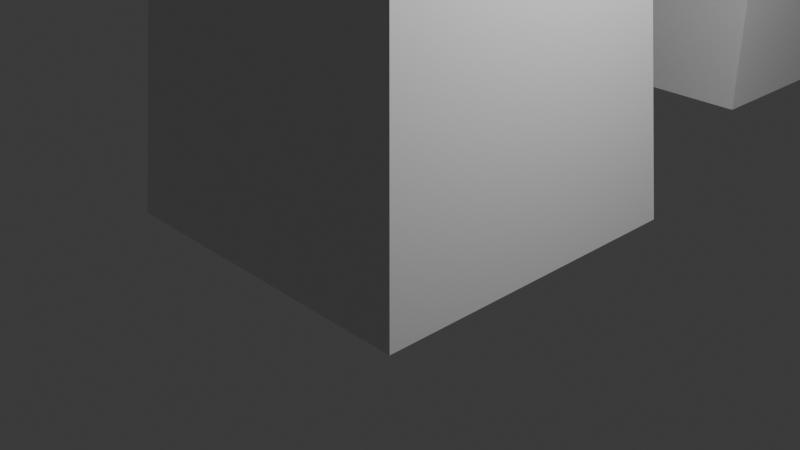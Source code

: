 # Source: title.blend  (saved by Blender 4.3.34; exported with 4.5.12 LTS)
import bpy
from mathutils import Matrix  # noqa: F401  (used for matrix-valued properties, if any)

bpy.ops.wm.read_factory_settings(use_empty=True)
scene = bpy.context.scene
scene.name = 'Scene'

# ---- collections
col_collection = bpy.data.collections.new('Collection'); scene.collection.children.link(col_collection)

# ---- materials (node trees are filled in below, after node groups)
mat_material = bpy.data.materials.new('Material')
mat_material.alpha_threshold = 0.0
mat_material.roughness = 0.5
mat_material.line_color = (0.0, 0.0, 0.0, 1.0)

# ---- material node trees
mat_material.use_nodes = True; mat_material.node_tree.nodes.clear()
_N = mat_material.node_tree.nodes; _L = mat_material.node_tree.links
n0 = _N.new('ShaderNodeOutputMaterial'); n0.name = 'Material Output'; n0.location = (300, 300)
n1 = _N.new('ShaderNodeBsdfPrincipled'); n1.name = 'Principled BSDF'; n1.location = (10, 300)
n1.inputs[3].default_value = 1.45
_L.new(n1.outputs[0], n0.inputs[0])
n0.is_active_output = True

# ---- world
world_world = bpy.data.worlds.new('World'); scene.world = world_world
world_world.use_nodes = True; world_world.node_tree.nodes.clear()
_N = world_world.node_tree.nodes; _L = world_world.node_tree.links
n0 = _N.new('ShaderNodeOutputWorld'); n0.name = 'World Output'; n0.location = (300, 300)
n1 = _N.new('ShaderNodeBackground'); n1.name = 'Background'; n1.location = (10, 300)
n1.inputs[0].default_value = (0.05088, 0.05088, 0.05088, 1.0)
_L.new(n1.outputs[0], n0.inputs[0])
n0.is_active_output = True
world_world.color = (0.05088, 0.05088, 0.05088)
world_world.sun_shadow_jitter_overblur = 0.0

# ---- cameras
cam_camera = bpy.data.cameras.new('Camera')
cam_camera.clip_end = 100.0
cam_camera.ortho_scale = 7.314

# ---- lights
light_light = bpy.data.lights.new('Light', 'POINT')
light_light.energy = 1000.0
light_light.shadow_soft_size = 0.1

# ---- meshes
me_cube = bpy.data.meshes.new('Cube')
me_cube.from_pydata([(1.163, 1.163, 8.751), (1.812, 1.812, 0.02937), (1.163, -1.163, 8.751), (1.812, -1.812, 0.02937), (-1.163, 1.163, 8.751), (-1.812, 1.812, 0.02937), (-1.163, -1.163, 8.751), (-1.812, -1.812, 0.02937), (1.338, 1.338, 6.404), (-1.338, -1.338, 6.404), (1.338, -1.338, 6.404), (-1.338, 1.338, 6.404), (-1.338, -3.634, 6.575), (-1.163, -3.459, 8.922), (1.163, -3.459, 8.922), (1.338, -3.634, 6.575), (-1.163, 3.614, 8.934), (1.163, 3.614, 8.934), (1.338, 3.788, 6.586), (-1.338, 3.788, 6.586), (-0.8696, 4.996, 4.194), (-0.8696, 4.996, 5.794), (-0.8696, 6.596, 4.194), (-0.8696, 6.596, 5.794), (0.7304, 4.996, 4.194), (0.7304, 4.996, 5.794), (0.7304, 6.596, 4.194), (0.7304, 6.596, 5.794), (-0.8696, 10.22, 5.794), (-0.8696, 10.22, 4.194), (0.7304, 10.22, 4.194), (0.7304, 10.22, 5.794), (-0.8696, 4.996, 8.927), (-0.8696, 6.596, 8.927), (0.7304, 6.596, 8.927), (0.7304, 4.996, 8.927), (-0.8696, 6.596, 0.08604), (-0.8696, 4.996, 0.08604), (0.7304, 6.596, 0.08604), (0.7304, 4.996, 0.08604), (-0.8696, 6.596, 1.821), (-0.8696, 4.996, 1.821), (0.7304, 4.996, 1.821), (0.7304, 6.596, 1.821), (-0.8696, 4.996, 7.427), (-0.8696, 6.596, 7.427), (0.7304, 4.996, 7.427), (0.7304, 6.596, 7.427), (-0.8696, 10.59, 8.927), (0.7304, 10.59, 8.927), (-0.8696, 10.59, 7.427), (0.7304, 10.59, 7.427), (0.7304, 10.84, 0.08604), (-0.8696, 10.84, 0.08604), (-0.8696, 10.84, 1.821), (0.7304, 10.84, 1.821)], [], [(0, 4, 6, 2), (6, 9, 12, 13), (9, 6, 4, 11), (5, 1, 3, 7), (8, 0, 2, 10), (8, 11, 19, 18), (5, 11, 8, 1), (1, 8, 10, 3), (7, 9, 11, 5), (3, 10, 9, 7), (15, 14, 13, 12), (10, 2, 14, 15), (9, 10, 15, 12), (2, 6, 13, 14), (19, 16, 17, 18), (0, 8, 18, 17), (4, 0, 17, 16), (11, 4, 16, 19), (20, 21, 23, 22), (23, 27, 31, 28), (26, 27, 25, 24), (24, 25, 21, 20), (41, 40, 36, 37), (45, 44, 32, 33), (29, 28, 31, 30), (22, 23, 28, 29), (27, 26, 30, 31), (26, 22, 29, 30), (34, 33, 32, 35), (44, 46, 35, 32), (47, 45, 50, 51), (46, 47, 34, 35), (36, 38, 39, 37), (43, 42, 39, 38), (42, 41, 37, 39), (38, 36, 53, 52), (22, 26, 43, 40), (24, 20, 41, 42), (26, 24, 42, 43), (20, 22, 40, 41), (25, 27, 47, 46), (27, 23, 45, 47), (21, 25, 46, 44), (23, 21, 44, 45), (51, 50, 48, 49), (34, 47, 51, 49), (45, 33, 48, 50), (33, 34, 49, 48), (54, 55, 52, 53), (40, 43, 55, 54), (36, 40, 54, 53), (43, 38, 52, 55)])
_uv = me_cube.uv_layers.new(name='UVMap')
_uv.uv.foreach_set('vector', [0.625, 0.5, 0.875, 0.5, 0.875, 0.75, 0.625, 0.75, 0.625, 0.0, 0.5577, 0.0, 0.5577, 0.0, 0.625, 0.0, 0.5577, 0.0, 0.625, 0.0, 0.625, 0.25, 0.5577, 0.25, 0.125, 0.5, 0.375, 0.5, 0.375, 0.75, 0.125, 0.75, 0.5577, 0.5, 0.625, 0.5, 0.625, 0.75, 0.5577, 0.75, 0.5577, 0.5, 0.5577, 0.25, 0.5577, 0.25, 0.5577, 0.5, 0.375, 0.25, 0.5577, 0.25, 0.5577, 0.5, 0.375, 0.5, 0.375, 0.5, 0.5577, 0.5, 0.5577, 0.75, 0.375, 0.75, 0.375, 0.0, 0.5577, 0.0, 0.5577, 0.25, 0.375, 0.25, 0.375, 0.75, 0.5577, 0.75, 0.5577, 1.0, 0.375, 1.0, 0.5577, 0.75, 0.625, 0.75, 0.625, 1.0, 0.5577, 1.0, 0.5577, 0.75, 0.625, 0.75, 0.625, 0.75, 0.5577, 0.75, 0.5577, 1.0, 0.5577, 0.75, 0.5577, 0.75, 0.5577, 1.0, 0.625, 0.75, 0.875, 0.75, 0.875, 0.75, 0.625, 0.75, 0.5577, 0.25, 0.625, 0.25, 0.625, 0.5, 0.5577, 0.5, 0.625, 0.5, 0.5577, 0.5, 0.5577, 0.5, 0.625, 0.5, 0.875, 0.5, 0.625, 0.5, 0.625, 0.5, 0.875, 0.5, 0.5577, 0.25, 0.625, 0.25, 0.625, 0.25, 0.5577, 0.25, 0.375, 0.0, 0.625, 0.0, 0.625, 0.25, 0.375, 0.25, 0.875, 0.5, 0.625, 0.5, 0.625, 0.5, 0.875, 0.5, 0.375, 0.5, 0.625, 0.5, 0.625, 0.75, 0.375, 0.75, 0.375, 0.75, 0.625, 0.75, 0.625, 1.0, 0.375, 1.0, 0.375, 0.0, 0.375, 0.25, 0.375, 0.25, 0.375, 0.0, 0.625, 0.25, 0.625, 0.0, 0.625, 0.0, 0.625, 0.25, 0.375, 0.25, 0.625, 0.25, 0.625, 0.5, 0.375, 0.5, 0.375, 0.25, 0.625, 0.25, 0.625, 0.25, 0.375, 0.25, 0.625, 0.5, 0.375, 0.5, 0.375, 0.5, 0.625, 0.5, 0.375, 0.5, 0.125, 0.5, 0.125, 0.5, 0.375, 0.5, 0.625, 0.5, 0.875, 0.5, 0.875, 0.75, 0.625, 0.75, 0.625, 1.0, 0.625, 0.75, 0.625, 0.75, 0.625, 1.0, 0.625, 0.5, 0.875, 0.5, 0.875, 0.5, 0.625, 0.5, 0.625, 0.75, 0.625, 0.5, 0.625, 0.5, 0.625, 0.75, 0.125, 0.5, 0.375, 0.5, 0.375, 0.75, 0.125, 0.75, 0.375, 0.5, 0.375, 0.75, 0.375, 0.75, 0.375, 0.5, 0.375, 0.75, 0.375, 1.0, 0.375, 1.0, 0.375, 0.75, 0.375, 0.5, 0.125, 0.5, 0.125, 0.5, 0.375, 0.5, 0.125, 0.5, 0.375, 0.5, 0.375, 0.5, 0.125, 0.5, 0.375, 0.75, 0.375, 1.0, 0.375, 1.0, 0.375, 0.75, 0.375, 0.5, 0.375, 0.75, 0.375, 0.75, 0.375, 0.5, 0.375, 0.0, 0.375, 0.25, 0.375, 0.25, 0.375, 0.0, 0.625, 0.75, 0.625, 0.5, 0.625, 0.5, 0.625, 0.75, 0.625, 0.5, 0.875, 0.5, 0.875, 0.5, 0.625, 0.5, 0.625, 1.0, 0.625, 0.75, 0.625, 0.75, 0.625, 1.0, 0.625, 0.25, 0.625, 0.0, 0.625, 0.0, 0.625, 0.25, 0.625, 0.5, 0.875, 0.5, 0.875, 0.5, 0.625, 0.5, 0.625, 0.5, 0.625, 0.5, 0.625, 0.5, 0.625, 0.5, 0.625, 0.25, 0.625, 0.25, 0.625, 0.25, 0.625, 0.25, 0.875, 0.5, 0.625, 0.5, 0.625, 0.5, 0.875, 0.5, 0.125, 0.5, 0.375, 0.5, 0.375, 0.5, 0.125, 0.5, 0.125, 0.5, 0.375, 0.5, 0.375, 0.5, 0.125, 0.5, 0.375, 0.25, 0.375, 0.25, 0.375, 0.25, 0.375, 0.25, 0.375, 0.5, 0.375, 0.5, 0.375, 0.5, 0.375, 0.5])
me_cube.materials.append(mat_material)
me_cube.use_mirror_vertex_groups = False
me_cube.update()

# ---- objects
ob_cube = bpy.data.objects.new('Cube', me_cube)
ob_light = bpy.data.objects.new('Light', light_light)
ob_camera = bpy.data.objects.new('Camera', cam_camera)

# ---- transforms, parenting, visibility, modifiers, constraints
ob_cube.location = (0.0, 0.0, 0.0)
ob_cube.lock_rotations_4d = False
ob_cube.empty_display_type = 'ARROWS'
ob_cube.lineart.crease_threshold = 0.0
ob_light.location = (4.076, 1.005, 5.904)
ob_light.rotation_euler = (0.6503, 0.05522, 1.866)
ob_light.lock_rotations_4d = False
ob_light.empty_display_type = 'ARROWS'
ob_light.color = (0.0, 0.0, 0.0, 0.0)
ob_light.lineart.crease_threshold = 0.0
ob_camera.location = (7.359, -6.926, 4.958)
ob_camera.rotation_euler = (1.109, 0.0, 0.8149)
ob_camera.lock_rotations_4d = False
ob_camera.empty_display_type = 'ARROWS'
ob_camera.color = (0.0, 0.0, 0.0, 0.0)
ob_camera.display_type = 'WIRE'
ob_camera.lineart.crease_threshold = 0.0

# ---- collection membership
col_collection.objects.link(ob_cube)
col_collection.objects.link(ob_light)
col_collection.objects.link(ob_camera)

# ---- scene / render settings (as saved in the file)
scene.camera = ob_camera
scene.frame_start = 1; scene.frame_end = 250; scene.frame_set(1)
scene.render.engine = 'BLENDER_EEVEE_NEXT'
bpy.context.view_layer.update()
